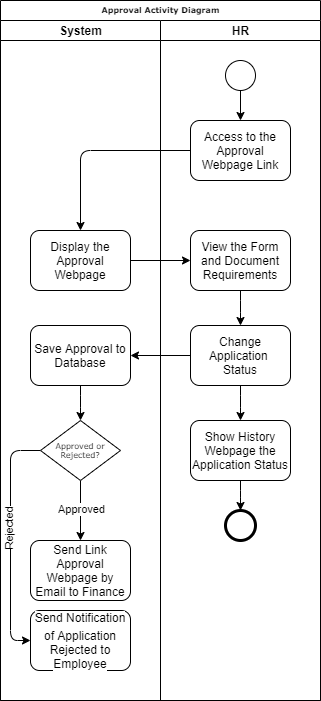

The diagram above was exported from draw.io. Its source (the exported page's mxGraphModel, read from the mxfile embedded in the PNG):
<mxGraphModel dx="782" dy="437" grid="1" gridSize="10" guides="1" tooltips="1" connect="1" arrows="1" fold="1" page="1" pageScale="1" pageWidth="1100" pageHeight="850" background="#ffffff" math="0" shadow="0">
  <root>
    <mxCell id="0" />
    <mxCell id="1" parent="0" />
    <mxCell id="77e6c97f196da883-1" value="Approval Activity Diagram" style="swimlane;html=1;childLayout=stackLayout;startSize=20;rounded=0;shadow=0;labelBackgroundColor=none;strokeWidth=1;fontFamily=Verdana;fontSize=8;align=center;" parent="1" vertex="1">
      <mxGeometry x="70" y="40" width="320" height="700" as="geometry" />
    </mxCell>
    <mxCell id="77e6c97f196da883-2" value="System" style="swimlane;html=1;startSize=20;" parent="77e6c97f196da883-1" vertex="1">
      <mxGeometry y="20" width="160" height="680" as="geometry" />
    </mxCell>
    <mxCell id="77e6c97f196da883-9" value="&lt;span style=&quot;font-family: &amp;#34;helvetica&amp;#34; ; font-size: 12px ; background-color: rgb(255 , 255 , 255)&quot;&gt;Display the Approval Webpage&lt;/span&gt;" style="rounded=1;whiteSpace=wrap;html=1;shadow=0;labelBackgroundColor=none;strokeWidth=1;fontFamily=Verdana;fontSize=8;align=center;" parent="77e6c97f196da883-2" vertex="1">
      <mxGeometry x="30" y="210" width="100" height="60" as="geometry" />
    </mxCell>
    <mxCell id="bWeePRwLNDKffyhR4JXP-29" style="edgeStyle=orthogonalEdgeStyle;rounded=1;orthogonalLoop=1;jettySize=auto;html=1;entryX=0.5;entryY=0;entryDx=0;entryDy=0;startArrow=none;startFill=0;endArrow=classic;endFill=1;" edge="1" parent="77e6c97f196da883-2" source="bWeePRwLNDKffyhR4JXP-27" target="77e6c97f196da883-16">
      <mxGeometry relative="1" as="geometry" />
    </mxCell>
    <mxCell id="bWeePRwLNDKffyhR4JXP-27" value="&lt;font face=&quot;helvetica&quot;&gt;&lt;span style=&quot;font-size: 12px ; background-color: rgb(255 , 255 , 255)&quot;&gt;Save Approval to Database&lt;/span&gt;&lt;/font&gt;" style="rounded=1;whiteSpace=wrap;html=1;shadow=0;labelBackgroundColor=none;strokeWidth=1;fontFamily=Verdana;fontSize=8;align=center;" vertex="1" parent="77e6c97f196da883-2">
      <mxGeometry x="30" y="305" width="100" height="60" as="geometry" />
    </mxCell>
    <mxCell id="bWeePRwLNDKffyhR4JXP-31" style="edgeStyle=orthogonalEdgeStyle;rounded=1;orthogonalLoop=1;jettySize=auto;html=1;entryX=0.5;entryY=0;entryDx=0;entryDy=0;startArrow=none;startFill=0;endArrow=classic;endFill=1;" edge="1" parent="77e6c97f196da883-2" source="77e6c97f196da883-16" target="bWeePRwLNDKffyhR4JXP-30">
      <mxGeometry relative="1" as="geometry" />
    </mxCell>
    <mxCell id="bWeePRwLNDKffyhR4JXP-32" value="Approved" style="edgeLabel;html=1;align=center;verticalAlign=middle;resizable=0;points=[];" vertex="1" connectable="0" parent="bWeePRwLNDKffyhR4JXP-31">
      <mxGeometry x="-0.0814" relative="1" as="geometry">
        <mxPoint as="offset" />
      </mxGeometry>
    </mxCell>
    <mxCell id="bWeePRwLNDKffyhR4JXP-34" style="edgeStyle=orthogonalEdgeStyle;rounded=1;orthogonalLoop=1;jettySize=auto;html=1;entryX=0;entryY=0.5;entryDx=0;entryDy=0;startArrow=none;startFill=0;endArrow=classic;endFill=1;" edge="1" parent="77e6c97f196da883-2" source="77e6c97f196da883-16" target="bWeePRwLNDKffyhR4JXP-33">
      <mxGeometry relative="1" as="geometry">
        <Array as="points">
          <mxPoint x="10" y="430" />
          <mxPoint x="10" y="620" />
        </Array>
      </mxGeometry>
    </mxCell>
    <mxCell id="bWeePRwLNDKffyhR4JXP-35" value="Rejected" style="edgeLabel;html=1;align=center;verticalAlign=middle;resizable=0;points=[];rotation=270;" vertex="1" connectable="0" parent="bWeePRwLNDKffyhR4JXP-34">
      <mxGeometry x="-0.0927" y="-2" relative="1" as="geometry">
        <mxPoint as="offset" />
      </mxGeometry>
    </mxCell>
    <mxCell id="77e6c97f196da883-16" value="Approved or&lt;br&gt;Rejected?" style="rhombus;whiteSpace=wrap;html=1;rounded=0;shadow=0;labelBackgroundColor=none;strokeWidth=1;fontFamily=Verdana;fontSize=8;align=center;" parent="77e6c97f196da883-2" vertex="1">
      <mxGeometry x="40" y="400" width="80" height="60" as="geometry" />
    </mxCell>
    <mxCell id="bWeePRwLNDKffyhR4JXP-30" value="&lt;span style=&quot;font-family: &amp;#34;helvetica&amp;#34; ; font-size: 12px ; background-color: rgb(255 , 255 , 255)&quot;&gt;Send Link Approval Webpage by Email to Finance&lt;/span&gt;" style="rounded=1;whiteSpace=wrap;html=1;shadow=0;labelBackgroundColor=none;strokeWidth=1;fontFamily=Verdana;fontSize=8;align=center;" vertex="1" parent="77e6c97f196da883-2">
      <mxGeometry x="30" y="520" width="100" height="60" as="geometry" />
    </mxCell>
    <mxCell id="bWeePRwLNDKffyhR4JXP-33" value="&lt;span style=&quot;font-family: &amp;#34;helvetica&amp;#34; ; font-size: 12px ; background-color: rgb(255 , 255 , 255)&quot;&gt;Send Notification&lt;/span&gt;&lt;br style=&quot;font-family: &amp;#34;helvetica&amp;#34; ; font-size: 12px ; background-color: rgb(255 , 255 , 255)&quot;&gt;&lt;span style=&quot;font-family: &amp;#34;helvetica&amp;#34; ; font-size: 12px ; background-color: rgb(255 , 255 , 255)&quot;&gt;of Application Rejected to Employee&lt;/span&gt;" style="rounded=1;whiteSpace=wrap;html=1;shadow=0;labelBackgroundColor=none;strokeWidth=1;fontFamily=Verdana;fontSize=8;align=center;" vertex="1" parent="77e6c97f196da883-2">
      <mxGeometry x="30" y="590" width="100" height="60" as="geometry" />
    </mxCell>
    <mxCell id="77e6c97f196da883-3" value="HR" style="swimlane;html=1;startSize=20;" parent="77e6c97f196da883-1" vertex="1">
      <mxGeometry x="160" y="20" width="160" height="680" as="geometry" />
    </mxCell>
    <mxCell id="77e6c97f196da883-11" value="&lt;span style=&quot;font-family: &amp;#34;helvetica&amp;#34; ; font-size: 12px ; background-color: rgb(255 , 255 , 255)&quot;&gt;Access to the Approval Webpage Link&lt;/span&gt;" style="rounded=1;whiteSpace=wrap;html=1;shadow=0;labelBackgroundColor=none;strokeWidth=1;fontFamily=Verdana;fontSize=8;align=center;" parent="77e6c97f196da883-3" vertex="1">
      <mxGeometry x="30" y="100" width="100" height="60" as="geometry" />
    </mxCell>
    <mxCell id="bWeePRwLNDKffyhR4JXP-5" style="edgeStyle=orthogonalEdgeStyle;rounded=0;orthogonalLoop=1;jettySize=auto;html=1;entryX=0.5;entryY=0;entryDx=0;entryDy=0;" edge="1" parent="77e6c97f196da883-3" source="bWeePRwLNDKffyhR4JXP-2" target="77e6c97f196da883-11">
      <mxGeometry relative="1" as="geometry" />
    </mxCell>
    <mxCell id="bWeePRwLNDKffyhR4JXP-2" value="" style="ellipse;whiteSpace=wrap;html=1;aspect=fixed;" vertex="1" parent="77e6c97f196da883-3">
      <mxGeometry x="65" y="40" width="30" height="30" as="geometry" />
    </mxCell>
    <mxCell id="bWeePRwLNDKffyhR4JXP-26" style="edgeStyle=orthogonalEdgeStyle;rounded=1;orthogonalLoop=1;jettySize=auto;html=1;entryX=0.5;entryY=0;entryDx=0;entryDy=0;startArrow=none;startFill=0;endArrow=classic;endFill=1;" edge="1" parent="77e6c97f196da883-3" source="bWeePRwLNDKffyhR4JXP-12" target="bWeePRwLNDKffyhR4JXP-25">
      <mxGeometry relative="1" as="geometry" />
    </mxCell>
    <mxCell id="bWeePRwLNDKffyhR4JXP-12" value="&lt;span style=&quot;font-family: &amp;#34;helvetica&amp;#34; ; font-size: 12px ; background-color: rgb(255 , 255 , 255)&quot;&gt;View the Form and Document Requirements&lt;/span&gt;" style="rounded=1;whiteSpace=wrap;html=1;shadow=0;labelBackgroundColor=none;strokeWidth=1;fontFamily=Verdana;fontSize=8;align=center;" vertex="1" parent="77e6c97f196da883-3">
      <mxGeometry x="30" y="210" width="100" height="60" as="geometry" />
    </mxCell>
    <mxCell id="bWeePRwLNDKffyhR4JXP-37" style="edgeStyle=orthogonalEdgeStyle;rounded=1;orthogonalLoop=1;jettySize=auto;html=1;entryX=0.5;entryY=0;entryDx=0;entryDy=0;startArrow=none;startFill=0;endArrow=classic;endFill=1;" edge="1" parent="77e6c97f196da883-3" source="bWeePRwLNDKffyhR4JXP-25" target="bWeePRwLNDKffyhR4JXP-36">
      <mxGeometry relative="1" as="geometry" />
    </mxCell>
    <mxCell id="bWeePRwLNDKffyhR4JXP-25" value="&lt;span style=&quot;font-family: &amp;#34;helvetica&amp;#34; ; font-size: 12px ; background-color: rgb(255 , 255 , 255)&quot;&gt;Change Application &lt;br&gt;Status&lt;/span&gt;" style="rounded=1;whiteSpace=wrap;html=1;shadow=0;labelBackgroundColor=none;strokeWidth=1;fontFamily=Verdana;fontSize=8;align=center;" vertex="1" parent="77e6c97f196da883-3">
      <mxGeometry x="30" y="305" width="100" height="60" as="geometry" />
    </mxCell>
    <mxCell id="bWeePRwLNDKffyhR4JXP-39" style="edgeStyle=orthogonalEdgeStyle;rounded=1;orthogonalLoop=1;jettySize=auto;html=1;entryX=0.5;entryY=0;entryDx=0;entryDy=0;startArrow=none;startFill=0;endArrow=classic;endFill=1;" edge="1" parent="77e6c97f196da883-3" source="bWeePRwLNDKffyhR4JXP-36" target="bWeePRwLNDKffyhR4JXP-38">
      <mxGeometry relative="1" as="geometry" />
    </mxCell>
    <mxCell id="bWeePRwLNDKffyhR4JXP-36" value="&lt;span style=&quot;font-family: &amp;#34;helvetica&amp;#34; ; font-size: 12px ; background-color: rgb(255 , 255 , 255)&quot;&gt;Show History Webpage the Application Status&lt;/span&gt;" style="rounded=1;whiteSpace=wrap;html=1;shadow=0;labelBackgroundColor=none;strokeWidth=1;fontFamily=Verdana;fontSize=8;align=center;" vertex="1" parent="77e6c97f196da883-3">
      <mxGeometry x="30" y="400" width="100" height="60" as="geometry" />
    </mxCell>
    <mxCell id="bWeePRwLNDKffyhR4JXP-38" value="" style="ellipse;whiteSpace=wrap;html=1;aspect=fixed;strokeWidth=3;" vertex="1" parent="77e6c97f196da883-3">
      <mxGeometry x="65" y="490" width="30" height="30" as="geometry" />
    </mxCell>
    <mxCell id="bWeePRwLNDKffyhR4JXP-10" style="edgeStyle=orthogonalEdgeStyle;rounded=1;orthogonalLoop=1;jettySize=auto;html=1;entryX=0.5;entryY=0;entryDx=0;entryDy=0;" edge="1" parent="77e6c97f196da883-1" source="77e6c97f196da883-11" target="77e6c97f196da883-9">
      <mxGeometry relative="1" as="geometry">
        <mxPoint x="70" y="210" as="targetPoint" />
      </mxGeometry>
    </mxCell>
    <mxCell id="bWeePRwLNDKffyhR4JXP-24" style="edgeStyle=orthogonalEdgeStyle;rounded=1;orthogonalLoop=1;jettySize=auto;html=1;startArrow=none;startFill=0;endArrow=classic;endFill=1;" edge="1" parent="77e6c97f196da883-1" source="77e6c97f196da883-9" target="bWeePRwLNDKffyhR4JXP-12">
      <mxGeometry relative="1" as="geometry" />
    </mxCell>
    <mxCell id="bWeePRwLNDKffyhR4JXP-28" style="edgeStyle=orthogonalEdgeStyle;rounded=1;orthogonalLoop=1;jettySize=auto;html=1;entryX=1;entryY=0.5;entryDx=0;entryDy=0;startArrow=none;startFill=0;endArrow=classic;endFill=1;" edge="1" parent="77e6c97f196da883-1" source="bWeePRwLNDKffyhR4JXP-25" target="bWeePRwLNDKffyhR4JXP-27">
      <mxGeometry relative="1" as="geometry" />
    </mxCell>
  </root>
</mxGraphModel>